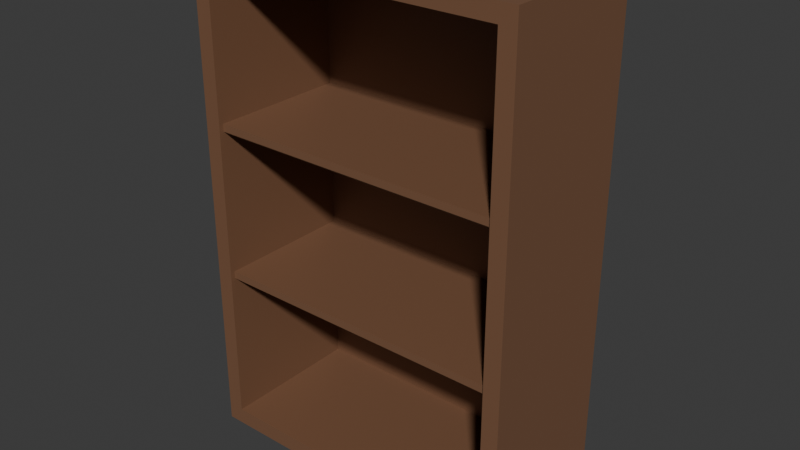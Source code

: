 # Source: book_shelf.blend  (saved by Blender 4.5.87; exported with 4.5.12 LTS)
import bpy
from mathutils import Matrix  # noqa: F401  (used for matrix-valued properties, if any)

bpy.ops.wm.read_factory_settings(use_empty=True)
scene = bpy.context.scene
scene.name = 'Scene'

# ---- collections
col_collection = bpy.data.collections.new('Collection'); scene.collection.children.link(col_collection)

# ---- materials (node trees are filled in below, after node groups)
mat_material_001 = bpy.data.materials.new('Material.001')

# ---- material node trees
mat_material_001.use_nodes = True; mat_material_001.node_tree.nodes.clear()
_N = mat_material_001.node_tree.nodes; _L = mat_material_001.node_tree.links
n0 = _N.new('ShaderNodeBsdfPrincipled'); n0.name = 'Principled BSDF'; n0.location = (-200, 100)
n0.inputs[0].default_value = (0.1969, 0.09724, 0.05279, 1.0)
n1 = _N.new('ShaderNodeOutputMaterial'); n1.name = 'Material Output'; n1.location = (200, 100)
_L.new(n0.outputs[0], n1.inputs[0])
n1.is_active_output = True

# ---- world
world_world = bpy.data.worlds.new('World'); scene.world = world_world
world_world.use_nodes = True; world_world.node_tree.nodes.clear()
_N = world_world.node_tree.nodes; _L = world_world.node_tree.links
n0 = _N.new('ShaderNodeOutputWorld'); n0.name = 'World Output'; n0.location = (200, 100)
n1 = _N.new('ShaderNodeBackground'); n1.name = 'Background'; n1.location = (-200, 100)
n1.inputs[0].default_value = (0.05088, 0.05088, 0.05088, 1.0)
_L.new(n1.outputs[0], n0.inputs[0])
n0.is_active_output = True
world_world.color = (0.05088, 0.05088, 0.05088)
world_world.sun_shadow_jitter_overblur = 0.0

# ---- meshes
me_cube_001 = bpy.data.meshes.new('Cube.001')
me_cube_001.from_pydata([(-1.039, 0.4109, 1.192e-07), (-1.039, 0.4109, 0.1), (0.9609, 0.4109, 1.192e-07), (0.9609, 0.4109, 0.1), (-1.039, -0.4891, 1.192e-07), (-1.039, -0.4891, 0.1), (0.9609, -0.4891, 1.192e-07), (0.9609, -0.4891, 0.1), (0.8609, 0.4109, 1.192e-07), (-0.9391, 0.4109, 1.192e-07), (-0.9391, 0.4109, 0.1), (0.8609, 0.4109, 0.1), (-0.9391, -0.4891, 1.192e-07), (0.8609, -0.4891, 1.192e-07), (0.8609, -0.4891, 0.1), (-0.9391, -0.4891, 0.1), (-1.039, 0.4109, 0.1), (0.9609, 0.4109, 0.1), (-1.039, -0.4891, 0.1), (0.9609, -0.4891, 0.1), (-0.9391, 0.4109, 0.1), (0.8609, 0.4109, 0.1), (0.8609, -0.4891, 0.1), (-0.9391, -0.4891, 0.1), (0.8609, 0.4109, 2.9), (0.9609, 0.4109, 2.9), (0.9609, -0.4891, 2.9), (-0.9391, -0.4891, 2.9), (-1.039, -0.4891, 2.9), (-1.039, 0.4109, 2.9), (-0.9391, 0.4109, 2.9), (0.8609, -0.4891, 2.9), (0.8609, 0.4109, 3.0), (0.9609, 0.4109, 3.0), (0.9609, -0.4891, 3.0), (-0.9391, -0.4891, 3.0), (-1.039, -0.4891, 3.0), (-1.039, 0.4109, 3.0), (-0.9391, 0.4109, 3.0), (0.8609, -0.4891, 3.0), (-0.9391, 0.3907, 0.1), (0.8609, 0.3907, 0.1), (0.8609, 0.3907, 2.9), (-0.9391, 0.3907, 2.9), (0.8609, 0.3907, 1.988), (0.8609, 0.3907, 1.932), (0.8609, 0.3907, 1.068), (0.8609, 0.3907, 1.012), (-0.9391, 0.3907, 1.988), (-0.9391, 0.3907, 1.932), (-0.9391, 0.3907, 1.068), (-0.9391, 0.3907, 1.012), (0.8609, -0.4602, 1.988), (0.8609, -0.4602, 1.068), (-0.9391, -0.4602, 1.988), (-0.9391, -0.4602, 1.068), (0.8609, -0.4602, 1.943), (0.8609, -0.449, 1.932), (0.8609, -0.4602, 1.023), (0.8609, -0.449, 1.012), (-0.9391, -0.449, 1.932), (-0.9391, -0.4602, 1.943), (-0.9391, -0.449, 1.012), (-0.9391, -0.4602, 1.023)], [], [(8, 11, 3, 2), (2, 3, 7, 6), (12, 15, 5, 4), (4, 5, 1, 0), (9, 12, 4, 0), (7, 3, 17, 19), (14, 7, 19, 22), (1, 5, 18, 16), (2, 6, 13, 8), (8, 13, 12, 9), (6, 7, 14, 13), (13, 14, 15, 12), (0, 1, 10, 9), (9, 10, 11, 8), (19, 17, 25, 26), (16, 18, 28, 29), (22, 21, 20, 23), (10, 1, 16, 20), (15, 14, 22, 23), (5, 15, 23, 18), (11, 10, 20, 21), (3, 11, 21, 17), (31, 26, 34, 39), (21, 22, 31, 24), (22, 19, 26, 31), (20, 16, 29, 30), (18, 23, 27, 28), (17, 21, 24, 25), (23, 20, 30, 27), (35, 38, 37, 36), (34, 33, 32, 39), (29, 28, 36, 37), (26, 25, 33, 34), (31, 27, 30, 24), (30, 29, 37, 38), (28, 27, 35, 36), (25, 24, 32, 33), (27, 31, 39, 35), (39, 32, 38, 35), (30, 38, 32, 24), (30, 24, 42, 43), (51, 40, 41, 47), (24, 21, 41, 47, 46, 45, 44, 42), (21, 20, 40, 41), (20, 30, 43, 48, 49, 50, 51, 40), (30, 24, 21, 20), (43, 48, 44, 42), (49, 50, 46, 45), (46, 50, 55, 53), (44, 48, 54, 52), (60, 57, 56, 61), (62, 59, 58, 63), (45, 44, 52, 56, 57), (54, 61, 56, 52), (49, 45, 57, 60), (47, 46, 53, 58, 59), (55, 63, 58, 53), (51, 47, 59, 62), (48, 49, 60, 61, 54), (50, 51, 62, 63, 55)])
_uv = me_cube_001.uv_layers.new(name='UVMap')
_uv.uv.foreach_set('vector', [0.375, 0.1667, 0.625, 0.1667, 0.625, 0.25, 0.375, 0.25, 0.375, 0.25, 0.625, 0.25, 0.625, 0.5, 0.375, 0.5, 0.375, 0.6667, 0.625, 0.6667, 0.625, 0.75, 0.375, 0.75, 0.375, 0.75, 0.625, 0.75, 0.625, 1.0, 0.375, 1.0, 0.125, 0.6667, 0.375, 0.6667, 0.375, 0.75, 0.125, 0.75, 0.625, 0.5, 0.625, 0.25, 0.625, 0.25, 0.625, 0.5, 0.625, 0.5833, 0.625, 0.5, 0.625, 0.5, 0.625, 0.5833, 0.625, 1.0, 0.625, 0.75, 0.625, 0.75, 0.625, 1.0, 0.125, 0.5, 0.375, 0.5, 0.375, 0.5833, 0.125, 0.5833, 0.125, 0.5833, 0.375, 0.5833, 0.375, 0.6667, 0.125, 0.6667, 0.375, 0.5, 0.625, 0.5, 0.625, 0.5833, 0.375, 0.5833, 0.375, 0.5833, 0.625, 0.5833, 0.625, 0.6667, 0.375, 0.6667, 0.375, 0.0, 0.625, 0.0, 0.625, 0.08333, 0.375, 0.08333, 0.375, 0.08333, 0.625, 0.08333, 0.625, 0.1667, 0.375, 0.1667, 0.625, 0.5, 0.625, 0.25, 0.625, 0.25, 0.625, 0.5, 0.625, 1.0, 0.625, 0.75, 0.625, 0.75, 0.625, 1.0, 0.625, 0.5833, 0.875, 0.5833, 0.875, 0.6667, 0.625, 0.6667, 0.625, 0.08333, 0.625, 0.0, 0.625, 0.0, 0.625, 0.08333, 0.625, 0.6667, 0.625, 0.5833, 0.625, 0.5833, 0.625, 0.6667, 0.625, 0.75, 0.625, 0.6667, 0.625, 0.6667, 0.625, 0.75, 0.625, 0.1667, 0.625, 0.08333, 0.625, 0.08333, 0.625, 0.1667, 0.625, 0.25, 0.625, 0.1667, 0.625, 0.1667, 0.625, 0.25, 0.625, 0.5833, 0.625, 0.5, 0.625, 0.5, 0.625, 0.5833, 0.875, 0.5833, 0.625, 0.5833, 0.625, 0.5833, 0.875, 0.5833, 0.625, 0.5833, 0.625, 0.5, 0.625, 0.5, 0.625, 0.5833, 0.625, 0.08333, 0.625, 0.0, 0.625, 0.0, 0.625, 0.08333, 0.625, 0.75, 0.625, 0.6667, 0.625, 0.6667, 0.625, 0.75, 0.625, 0.25, 0.625, 0.1667, 0.625, 0.1667, 0.625, 0.25, 0.625, 0.6667, 0.875, 0.6667, 0.875, 0.6667, 0.625, 0.6667, 0.625, 0.6667, 0.875, 0.6667, 0.875, 0.75, 0.625, 0.75, 0.625, 0.5, 0.875, 0.5, 0.875, 0.5833, 0.625, 0.5833, 0.625, 1.0, 0.625, 0.75, 0.625, 0.75, 0.625, 1.0, 0.625, 0.5, 0.625, 0.25, 0.625, 0.25, 0.625, 0.5, 0.625, 0.5833, 0.625, 0.6667, 0.875, 0.6667, 0.875, 0.5833, 0.625, 0.08333, 0.625, 0.0, 0.625, 0.0, 0.625, 0.08333, 0.625, 0.75, 0.625, 0.6667, 0.625, 0.6667, 0.625, 0.75, 0.625, 0.25, 0.625, 0.1667, 0.625, 0.1667, 0.625, 0.25, 0.625, 0.6667, 0.625, 0.5833, 0.625, 0.5833, 0.625, 0.6667, 0.625, 0.5833, 0.875, 0.5833, 0.875, 0.6667, 0.625, 0.6667, 0.875, 0.6667, 0.875, 0.6667, 0.625, 0.1667, 0.875, 0.5833, 0.875, 0.6667, 0.875, 0.5833, 0.875, 0.5833, 0.875, 0.6667, 0.875, 0.6667, 0.875, 0.6667, 0.875, 0.5833, 0.875, 0.5833, 0.625, 0.1667, 0.625, 0.1667, 0.625, 0.1667, 0.625, 0.1667, 0.625, 0.1667, 0.625, 0.1667, 0.625, 0.1667, 0.625, 0.1667, 0.625, 0.1667, 0.625, 0.08333, 0.625, 0.08333, 0.625, 0.1667, 0.875, 0.6667, 0.875, 0.6667, 0.875, 0.6667, 0.875, 0.6667, 0.875, 0.6667, 0.875, 0.6667, 0.875, 0.6667, 0.875, 0.6667, 0.0, 0.0, 0.0, 0.0, 0.0, 0.0, 0.0, 0.0, 0.875, 0.6667, 0.875, 0.6667, 0.875, 0.5833, 0.875, 0.5833, 0.875, 0.6667, 0.875, 0.6667, 0.875, 0.5833, 0.875, 0.5833, 0.875, 0.5833, 0.875, 0.6667, 0.875, 0.6667, 0.875, 0.5833, 0.875, 0.5833, 0.875, 0.6667, 0.875, 0.6667, 0.875, 0.5833, 0.875, 0.6667, 0.875, 0.5833, 0.875, 0.5833, 0.875, 0.6667, 0.875, 0.6667, 0.875, 0.5833, 0.875, 0.5833, 0.875, 0.6667, 0.625, 0.1667, 0.625, 0.1667, 0.625, 0.1667, 0.625, 0.1667, 0.625, 0.1667, 0.875, 0.6667, 0.875, 0.6667, 0.875, 0.5833, 0.875, 0.5833, 0.875, 0.6667, 0.875, 0.5833, 0.875, 0.5833, 0.875, 0.6667, 0.625, 0.1667, 0.625, 0.1667, 0.625, 0.1667, 0.625, 0.1667, 0.625, 0.1667, 0.875, 0.6667, 0.875, 0.6667, 0.875, 0.5833, 0.875, 0.5833, 0.875, 0.6667, 0.875, 0.5833, 0.875, 0.5833, 0.875, 0.6667, 0.875, 0.6667, 0.875, 0.6667, 0.875, 0.6667, 0.875, 0.6667, 0.875, 0.6667, 0.875, 0.6667, 0.875, 0.6667, 0.875, 0.6667, 0.875, 0.6667, 0.875, 0.6667])
me_cube_001.materials.append(mat_material_001)
me_cube_001.update()

# ---- objects
ob_cube = bpy.data.objects.new('Cube', me_cube_001)

# ---- transforms, parenting, visibility, modifiers, constraints
ob_cube.location = (0.0, 0.0, 0.0)

# ---- collection membership
col_collection.objects.link(ob_cube)

# ---- scene / render settings (as saved in the file)
scene.frame_start = 1; scene.frame_end = 250; scene.frame_set(1)
scene.render.engine = 'BLENDER_EEVEE_NEXT'
bpy.context.view_layer.update()

# ---- added for rendering (the .blend has no active camera and no usable light): camera, sun
cam_auto = bpy.data.cameras.new('AutoCamera')
cam_auto.lens = 50.0
cam_auto.sensor_width = 36.0
cam_auto.clip_end = 1000.0
ob_auto_camera = bpy.data.objects.new('AutoCamera', cam_auto)
scene.collection.objects.link(ob_auto_camera)
ob_auto_camera.location = (3.39923, -4.16504, 4.25064)
ob_auto_camera.rotation_euler = (1.09748, -7.21219e-08, 0.694738)
scene.camera = ob_auto_camera
light_auto_sun = bpy.data.lights.new('AutoSun', 'SUN')
light_auto_sun.energy = 3.0
light_auto_sun.angle = 0.0523599
ob_auto_sun = bpy.data.objects.new('AutoSun', light_auto_sun)
scene.collection.objects.link(ob_auto_sun)
ob_auto_sun.rotation_euler = (0.872665, 0.174533, 0.523599)
bpy.context.view_layer.update()
